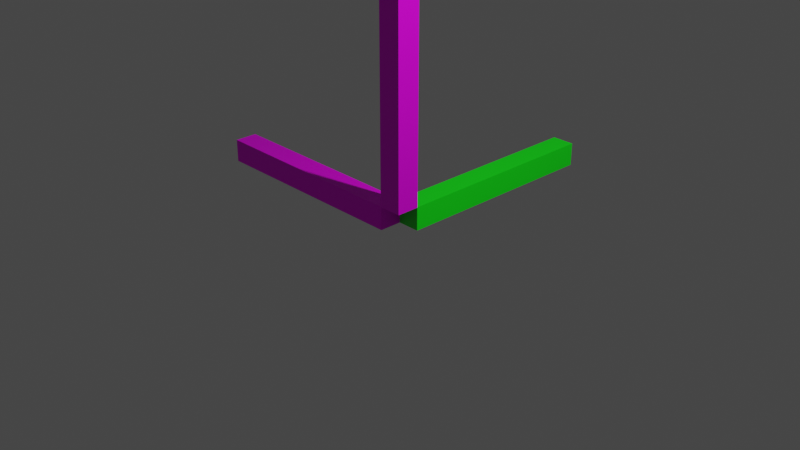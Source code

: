 # Source: coor_axis.blend  (saved by Blender 3.6.11; exported with 4.5.12 LTS)
import bpy
from mathutils import Matrix  # noqa: F401  (used for matrix-valued properties, if any)

bpy.ops.wm.read_factory_settings(use_empty=True)
scene = bpy.context.scene
scene.name = 'Scene'

# ---- collections
col_collection = bpy.data.collections.new('Collection'); scene.collection.children.link(col_collection)

# ---- images (referenced by path relative to the original .blend; pixels are not part of the script)
import os
ASSET_DIR = os.environ.get("B2B_ASSET_DIR", "")  # directory of the original .blend (textures are referenced by path, not embedded)
HERE = os.path.dirname(os.path.abspath(__file__))  # packed textures are extracted next to this script under _unpacked/

def load_image(name, relpath, width, height, colorspace="sRGB"):
    """Load a texture the original file referenced (path relative to the .blend, or extracted next to this script)."""
    p = next((c for c in (os.path.join(HERE, relpath), os.path.join(ASSET_DIR, relpath)) if relpath and os.path.exists(c)), "")
    if p:
        img = bpy.data.images.load(p, check_existing=True)
        img.name = name
    else:  # same state as the original file: an image datablock whose file is absent (Cycles renders it pink)
        img = bpy.data.images.new(name, width, height)
        img.source = "FILE"
        img.filepath = "//" + (relpath or name)
    img.colorspace_settings.name = colorspace
    return img
img_x_axis = load_image('x_axis', 'x_axis.png', 1024, 1024, 'sRGB')
img_material_specular = load_image('Material Specular', '_unpacked/Material_Specular.dd338f90.png', 1024, 1024, 'Non-Color')
img_y_axis = load_image('y_axis', '_unpacked/y_axis.60505f16.png', 1024, 1024, 'sRGB')
img_material_001_specular = load_image('Material.001 Specular', '_unpacked/Material.1f9d668c.png', 1024, 1024, 'Non-Color')
img_z_axis = load_image('z_axis', 'z_axis.png', 1024, 1024, 'sRGB')
img_material_002_specular = load_image('Material.002 Specular', '', 1024, 1024, 'Non-Color')

# ---- materials (node trees are filled in below, after node groups)
mat_material = bpy.data.materials.new('Material')
mat_material.alpha_threshold = 0.0
mat_material.use_transparent_shadow = False
mat_material.roughness = 0.5
mat_material.line_color = (0.0, 0.0, 0.0, 1.0)
mat_material_001 = bpy.data.materials.new('Material.001')
mat_material_001.alpha_threshold = 0.0
mat_material_001.use_transparent_shadow = False
mat_material_001.roughness = 0.5
mat_material_001.line_color = (0.0, 0.0, 0.0, 1.0)
mat_material_002 = bpy.data.materials.new('Material.002')
mat_material_002.alpha_threshold = 0.0
mat_material_002.use_transparent_shadow = False
mat_material_002.roughness = 0.5
mat_material_002.line_color = (0.0, 0.0, 0.0, 1.0)

# ---- material node trees
mat_material.use_nodes = True; mat_material.node_tree.nodes.clear()
_N = mat_material.node_tree.nodes; _L = mat_material.node_tree.links
n0 = _N.new('ShaderNodeOutputMaterial'); n0.name = 'Material Output'; n0.location = (300, 300)
n1 = _N.new('ShaderNodeBsdfPrincipled'); n1.name = 'Principled BSDF'; n1.location = (10, 300)
n1.distribution = 'GGX'
n1.subsurface_method = 'RANDOM_WALK_SKIN'
n1.inputs[3].default_value = 1.45
n1.inputs[27].default_value = (0.0, 0.0, 0.0, 1.0)
n1.inputs[28].default_value = 1.0
n2 = _N.new('ShaderNodeTexImage'); n2.name = 'Image Texture'; n2.location = (-280, 280)
n2.image = img_x_axis
n3 = _N.new('ShaderNodeTexImage'); n3.name = 'Image Texture.001'; n3.location = (-280, 140)
n3.image = img_material_specular
_L.new(n1.outputs[0], n0.inputs[0])
_L.new(n2.outputs[0], n1.inputs[0])
_L.new(n3.outputs[0], n1.inputs[13])
n0.is_active_output = True
mat_material_001.use_nodes = True; mat_material_001.node_tree.nodes.clear()
_N = mat_material_001.node_tree.nodes; _L = mat_material_001.node_tree.links
n0 = _N.new('ShaderNodeOutputMaterial'); n0.name = 'Material Output'; n0.location = (300, 300)
n1 = _N.new('ShaderNodeBsdfPrincipled'); n1.name = 'Principled BSDF'; n1.location = (10, 300)
n1.distribution = 'GGX'
n1.subsurface_method = 'RANDOM_WALK_SKIN'
n1.inputs[3].default_value = 1.45
n1.inputs[27].default_value = (0.0, 0.0, 0.0, 1.0)
n1.inputs[28].default_value = 1.0
n2 = _N.new('ShaderNodeTexImage'); n2.name = 'Image Texture'; n2.location = (-280, 280)
n2.image = img_y_axis
n3 = _N.new('ShaderNodeTexImage'); n3.name = 'Image Texture.001'; n3.location = (-280, 140)
n3.image = img_material_001_specular
_L.new(n1.outputs[0], n0.inputs[0])
_L.new(n2.outputs[0], n1.inputs[0])
_L.new(n3.outputs[0], n1.inputs[13])
n0.is_active_output = True
mat_material_002.use_nodes = True; mat_material_002.node_tree.nodes.clear()
_N = mat_material_002.node_tree.nodes; _L = mat_material_002.node_tree.links
n0 = _N.new('ShaderNodeOutputMaterial'); n0.name = 'Material Output'; n0.location = (300, 300)
n1 = _N.new('ShaderNodeBsdfPrincipled'); n1.name = 'Principled BSDF'; n1.location = (10, 300)
n1.distribution = 'GGX'
n1.subsurface_method = 'RANDOM_WALK_SKIN'
n1.inputs[3].default_value = 1.45
n1.inputs[27].default_value = (0.0, 0.0, 0.0, 1.0)
n1.inputs[28].default_value = 1.0
n2 = _N.new('ShaderNodeTexImage'); n2.name = 'Image Texture'; n2.location = (-280, 280)
n2.image = img_z_axis
n3 = _N.new('ShaderNodeTexImage'); n3.name = 'Image Texture.001'; n3.location = (-280, 140)
n3.image = img_material_002_specular
_L.new(n1.outputs[0], n0.inputs[0])
_L.new(n2.outputs[0], n1.inputs[0])
_L.new(n3.outputs[0], n1.inputs[13])
n0.is_active_output = True

# ---- world
world_world = bpy.data.worlds.new('World'); scene.world = world_world
world_world.use_nodes = True; world_world.node_tree.nodes.clear()
_N = world_world.node_tree.nodes; _L = world_world.node_tree.links
n0 = _N.new('ShaderNodeOutputWorld'); n0.name = 'World Output'; n0.location = (300, 300)
n1 = _N.new('ShaderNodeBackground'); n1.name = 'Background'; n1.location = (10, 300)
n1.inputs[0].default_value = (0.05088, 0.05088, 0.05088, 1.0)
_L.new(n1.outputs[0], n0.inputs[0])
n0.is_active_output = True
world_world.color = (0.05088, 0.05088, 0.05088)
world_world.use_sun_shadow = False
world_world.sun_shadow_jitter_overblur = 0.0

# ---- cameras
cam_camera = bpy.data.cameras.new('Camera')
cam_camera.clip_end = 100.0
cam_camera.ortho_scale = 7.314

# ---- lights
light_light = bpy.data.lights.new('Light', 'POINT')
light_light.transmission_factor = 0.0
light_light.energy = 1000.0
light_light.shadow_soft_size = 0.1
light_light.shadow_maximum_resolution = 0.006
light_light.use_absolute_resolution = True

# ---- meshes
me_cube = bpy.data.meshes.new('Cube')
me_cube.from_pydata([(0.1312, 0.2556, 0.1312), (0.1312, 0.2556, -0.1312), (0.1312, -0.006879, 0.1312), (0.1312, -0.006879, -0.1312), (-0.1312, 0.2556, 0.1312), (-0.1312, 0.2556, -0.1312), (-0.1312, -0.006879, 0.1312), (-0.1312, -0.006879, -0.1312), (0.1312, 2.458, 0.1312), (0.1312, 2.458, -0.1312), (-0.1312, 2.458, 0.1312), (-0.1312, 2.458, -0.1312)], [], [(0, 4, 6, 2), (3, 2, 6, 7), (7, 6, 4, 5), (5, 1, 3, 7), (1, 0, 2, 3), (5, 4, 10, 11), (11, 10, 8, 9), (1, 5, 11, 9), (4, 0, 8, 10), (0, 1, 9, 8)])
_uv = me_cube.uv_layers.new(name='UVMap')
_uv.uv.foreach_set('vector', [0.625, 0.5, 0.875, 0.5, 0.875, 0.75, 0.625, 0.75, 0.375, 0.75, 0.625, 0.75, 0.625, 1.0, 0.375, 1.0, 0.375, 0.0, 0.625, 0.0, 0.625, 0.25, 0.375, 0.25, 0.125, 0.5, 0.375, 0.5, 0.375, 0.75, 0.125, 0.75, 0.375, 0.5, 0.625, 0.5, 0.625, 0.75, 0.375, 0.75, 0.375, 0.25, 0.625, 0.25, 0.625, 0.25, 0.375, 0.25, 0.375, 0.25, 0.625, 0.25, 0.625, 0.5, 0.375, 0.5, 0.375, 0.5, 0.125, 0.5, 0.125, 0.5, 0.375, 0.5, 0.875, 0.5, 0.625, 0.5, 0.625, 0.5, 0.875, 0.5, 0.625, 0.5, 0.375, 0.5, 0.375, 0.5, 0.625, 0.5])
me_cube.materials.append(mat_material)
me_cube.use_mirror_vertex_groups = False
me_cube.update()
me_cube_001 = bpy.data.meshes.new('Cube.001')
me_cube_001.from_pydata([(0.1312, 0.2556, 0.1312), (0.1312, 0.2556, -0.1312), (0.1312, -0.006879, 0.1312), (0.1312, -0.006879, -0.1312), (-0.1312, 0.2556, 0.1312), (-0.1312, 0.2556, -0.1312), (-0.1312, -0.006879, 0.1312), (-0.1312, -0.006879, -0.1312), (0.1312, 2.458, 0.1312), (0.1312, 2.458, -0.1312), (-0.1312, 2.458, 0.1312), (-0.1312, 2.458, -0.1312)], [], [(0, 4, 6, 2), (3, 2, 6, 7), (7, 6, 4, 5), (5, 1, 3, 7), (1, 0, 2, 3), (5, 4, 10, 11), (11, 10, 8, 9), (1, 5, 11, 9), (4, 0, 8, 10), (0, 1, 9, 8)])
_uv = me_cube_001.uv_layers.new(name='UVMap')
_uv.uv.foreach_set('vector', [0.625, 0.5, 0.875, 0.5, 0.875, 0.75, 0.625, 0.75, 0.375, 0.75, 0.625, 0.75, 0.625, 1.0, 0.375, 1.0, 0.375, 0.0, 0.625, 0.0, 0.625, 0.25, 0.375, 0.25, 0.125, 0.5, 0.375, 0.5, 0.375, 0.75, 0.125, 0.75, 0.375, 0.5, 0.625, 0.5, 0.625, 0.75, 0.375, 0.75, 0.375, 0.25, 0.625, 0.25, 0.625, 0.25, 0.375, 0.25, 0.375, 0.25, 0.625, 0.25, 0.625, 0.5, 0.375, 0.5, 0.375, 0.5, 0.125, 0.5, 0.125, 0.5, 0.375, 0.5, 0.875, 0.5, 0.625, 0.5, 0.625, 0.5, 0.875, 0.5, 0.625, 0.5, 0.375, 0.5, 0.375, 0.5, 0.625, 0.5])
me_cube_001.materials.append(mat_material_001)
me_cube_001.use_mirror_vertex_groups = False
me_cube_001.update()
me_cube_002 = bpy.data.meshes.new('Cube.002')
me_cube_002.from_pydata([(0.1312, 0.2556, 0.1312), (0.1312, 0.2556, -0.1312), (0.1312, -0.006879, 0.1312), (0.1312, -0.006879, -0.1312), (-0.1312, 0.2556, 0.1312), (-0.1312, 0.2556, -0.1312), (-0.1312, -0.006879, 0.1312), (-0.1312, -0.006879, -0.1312), (0.1312, 2.458, 0.1312), (0.1312, 2.458, -0.1312), (-0.1312, 2.458, 0.1312), (-0.1312, 2.458, -0.1312), (-0.1312, -0.1308, -0.1312), (-0.1312, -0.1308, 0.1312), (0.1312, -0.1308, 0.1312), (0.1312, -0.1308, -0.1312)], [], [(0, 4, 6, 2), (6, 7, 12, 13), (7, 6, 4, 5), (5, 1, 3, 7), (1, 0, 2, 3), (5, 4, 10, 11), (11, 10, 8, 9), (1, 5, 11, 9), (4, 0, 8, 10), (0, 1, 9, 8), (15, 14, 13, 12), (7, 3, 15, 12), (2, 6, 13, 14), (3, 2, 14, 15)])
_uv = me_cube_002.uv_layers.new(name='UVMap')
_uv.uv.foreach_set('vector', [0.625, 0.5, 0.875, 0.5, 0.875, 0.75, 0.625, 0.75, 0.625, 0.0, 0.375, 0.0, 0.375, 0.0, 0.625, 0.0, 0.375, 0.0, 0.625, 0.0, 0.625, 0.25, 0.375, 0.25, 0.125, 0.5, 0.375, 0.5, 0.375, 0.75, 0.125, 0.75, 0.375, 0.5, 0.625, 0.5, 0.625, 0.75, 0.375, 0.75, 0.375, 0.25, 0.625, 0.25, 0.625, 0.25, 0.375, 0.25, 0.375, 0.25, 0.625, 0.25, 0.625, 0.5, 0.375, 0.5, 0.375, 0.5, 0.125, 0.5, 0.125, 0.5, 0.375, 0.5, 0.875, 0.5, 0.625, 0.5, 0.625, 0.5, 0.875, 0.5, 0.625, 0.5, 0.375, 0.5, 0.375, 0.5, 0.625, 0.5, 0.375, 0.75, 0.625, 0.75, 0.625, 1.0, 0.375, 1.0, 0.125, 0.75, 0.375, 0.75, 0.375, 0.75, 0.125, 0.75, 0.625, 0.75, 0.875, 0.75, 0.875, 0.75, 0.625, 0.75, 0.375, 0.75, 0.625, 0.75, 0.625, 0.75, 0.375, 0.75])
me_cube_002.materials.append(mat_material_002)
me_cube_002.use_mirror_vertex_groups = False
me_cube_002.update()

# ---- objects
ob_x_axis = bpy.data.objects.new('x_axis', me_cube)
ob_light = bpy.data.objects.new('Light', light_light)
ob_camera = bpy.data.objects.new('Camera', cam_camera)
ob_y_axis = bpy.data.objects.new('y_axis', me_cube_001)
ob_z_axis = bpy.data.objects.new('z_axis', me_cube_002)

# ---- transforms, parenting, visibility, modifiers, constraints
ob_x_axis.location = (-0.1325, 0.0, 0.0)
ob_x_axis.rotation_euler = (0.0, 0.0, 1.571)
ob_x_axis.lock_rotations_4d = False
ob_x_axis.empty_display_type = 'ARROWS'
ob_x_axis.lineart.crease_threshold = 0.0
ob_light.location = (4.076, 1.005, 5.904)
ob_light.rotation_euler = (0.6503, 0.05522, 1.866)
ob_light.lock_rotations_4d = False
ob_light.empty_display_type = 'ARROWS'
ob_light.color = (0.0, 0.0, 0.0, 0.0)
ob_light.lineart.crease_threshold = 0.0
ob_camera.location = (7.359, -6.926, 4.958)
ob_camera.rotation_euler = (1.109, 0.0, 0.8149)
ob_camera.lock_rotations_4d = False
ob_camera.empty_display_type = 'ARROWS'
ob_camera.color = (0.0, 0.0, 0.0, 0.0)
ob_camera.display_type = 'WIRE'
ob_camera.lineart.crease_threshold = 0.0
ob_y_axis.location = (0.0, 0.134, 0.0)
ob_y_axis.lock_rotations_4d = False
ob_y_axis.empty_display_type = 'ARROWS'
ob_y_axis.lineart.crease_threshold = 0.0
ob_z_axis.location = (0.0, 0.0, 0.2585)
ob_z_axis.rotation_euler = (1.571, 0.0, 0.0)
ob_z_axis.lock_rotations_4d = False
ob_z_axis.empty_display_type = 'ARROWS'
ob_z_axis.lineart.crease_threshold = 0.0

# ---- collection membership
col_collection.objects.link(ob_x_axis)
col_collection.objects.link(ob_light)
col_collection.objects.link(ob_camera)
col_collection.objects.link(ob_y_axis)
col_collection.objects.link(ob_z_axis)

# ---- scene / render settings (as saved in the file)
scene.camera = ob_camera
scene.frame_start = 1; scene.frame_end = 250; scene.frame_set(54)
scene.render.engine = 'BLENDER_EEVEE_NEXT'
scene.cycles.sampling_pattern = 'TABULATED_SOBOL'
scene.view_settings.view_transform = 'Filmic'
bpy.context.view_layer.update()
